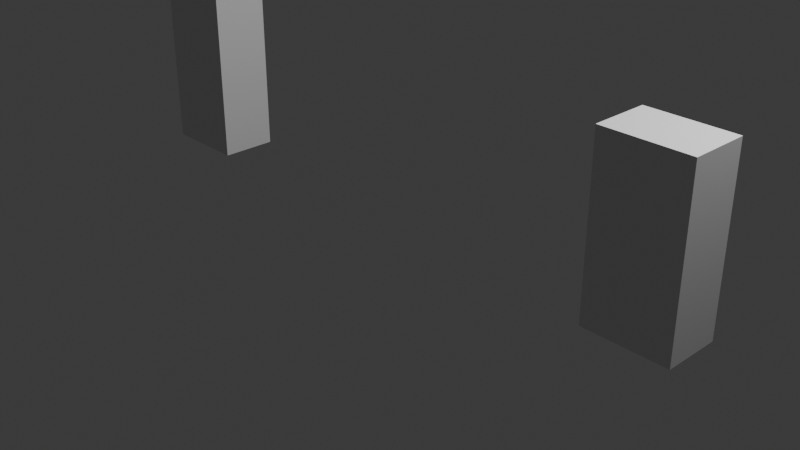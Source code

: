# Source: terrain.blend  (saved by Blender 4.4.32; exported with 4.5.12 LTS)
import bpy
from mathutils import Matrix  # noqa: F401  (used for matrix-valued properties, if any)

bpy.ops.wm.read_factory_settings(use_empty=True)
scene = bpy.context.scene
scene.name = 'Scene'

# ---- collections
col_collection = bpy.data.collections.new('Collection'); scene.collection.children.link(col_collection)

# ---- materials (node trees are filled in below, after node groups)
mat_material_001 = bpy.data.materials.new('Material.001')

# ---- material node trees
mat_material_001.use_nodes = True; mat_material_001.node_tree.nodes.clear()
_N = mat_material_001.node_tree.nodes; _L = mat_material_001.node_tree.links
n0 = _N.new('ShaderNodeBsdfPrincipled'); n0.name = 'Principled BSDF'; n0.location = (10, 300)
n1 = _N.new('ShaderNodeOutputMaterial'); n1.name = 'Material Output'; n1.location = (300, 300)
_L.new(n0.outputs[0], n1.inputs[0])
n1.is_active_output = True

# ---- world
world_world = bpy.data.worlds.new('World'); scene.world = world_world
world_world.use_nodes = True; world_world.node_tree.nodes.clear()
_N = world_world.node_tree.nodes; _L = world_world.node_tree.links
n0 = _N.new('ShaderNodeOutputWorld'); n0.name = 'World Output'; n0.location = (300, 300)
n1 = _N.new('ShaderNodeBackground'); n1.name = 'Background'; n1.location = (10, 300)
n1.inputs[0].default_value = (0.05088, 0.05088, 0.05088, 1.0)
_L.new(n1.outputs[0], n0.inputs[0])
n0.is_active_output = True
world_world.color = (0.05088, 0.05088, 0.05088)
world_world.sun_shadow_jitter_overblur = 0.0

# ---- cameras
cam_camera = bpy.data.cameras.new('Camera')
cam_camera.clip_end = 100.0
cam_camera.ortho_scale = 7.314

# ---- lights
light_light = bpy.data.lights.new('Light', 'POINT')
light_light.energy = 1000.0
light_light.shadow_soft_size = 0.1

# ---- meshes
me_cube_001 = bpy.data.meshes.new('Cube.001')
me_cube_001.from_pydata([(-0.4572, -0.3048, 0.0), (-0.4572, -0.3048, 1.829), (-0.4572, 0.3048, 0.0), (-0.4572, 0.3048, 1.829), (0.4572, -0.3048, 0.0), (0.4572, -0.3048, 1.829), (0.4572, 0.3048, 0.0), (0.4572, 0.3048, 1.829)], [], [(0, 1, 3, 2), (2, 3, 7, 6), (6, 7, 5, 4), (4, 5, 1, 0), (2, 6, 4, 0), (7, 3, 1, 5)])
_uv = me_cube_001.uv_layers.new(name='UVMap')
_uv.uv.foreach_set('vector', [0.375, 0.0, 0.625, 0.0, 0.625, 0.25, 0.375, 0.25, 0.375, 0.25, 0.625, 0.25, 0.625, 0.5, 0.375, 0.5, 0.375, 0.5, 0.625, 0.5, 0.625, 0.75, 0.375, 0.75, 0.375, 0.75, 0.625, 0.75, 0.625, 1.0, 0.375, 1.0, 0.125, 0.5, 0.375, 0.5, 0.375, 0.75, 0.125, 0.75, 0.625, 0.5, 0.875, 0.5, 0.875, 0.75, 0.625, 0.75])
me_cube_001.materials.append(mat_material_001)
me_cube_001.update()
me_cube_002 = bpy.data.meshes.new('Cube.002')
me_cube_002.from_pydata([(-0.4572, -0.3048, 0.0), (-0.4572, -0.3048, 1.829), (-0.4572, 0.3048, 0.0), (-0.4572, 0.3048, 1.829), (0.4572, -0.3048, 0.0), (0.4572, -0.3048, 1.829), (0.4572, 0.3048, 0.0), (0.4572, 0.3048, 1.829)], [], [(0, 1, 3, 2), (2, 3, 7, 6), (6, 7, 5, 4), (4, 5, 1, 0), (2, 6, 4, 0), (7, 3, 1, 5)])
_uv = me_cube_002.uv_layers.new(name='UVMap')
_uv.uv.foreach_set('vector', [0.375, 0.0, 0.625, 0.0, 0.625, 0.25, 0.375, 0.25, 0.375, 0.25, 0.625, 0.25, 0.625, 0.5, 0.375, 0.5, 0.375, 0.5, 0.625, 0.5, 0.625, 0.75, 0.375, 0.75, 0.375, 0.75, 0.625, 0.75, 0.625, 1.0, 0.375, 1.0, 0.125, 0.5, 0.375, 0.5, 0.375, 0.75, 0.125, 0.75, 0.625, 0.5, 0.875, 0.5, 0.875, 0.75, 0.625, 0.75])
me_cube_002.materials.append(mat_material_001)
me_cube_002.update()

# ---- objects
ob_light = bpy.data.objects.new('Light', light_light)
ob_camera = bpy.data.objects.new('Camera', cam_camera)
ob_cube = bpy.data.objects.new('Cube', me_cube_001)
ob_cube_001 = bpy.data.objects.new('Cube.001', me_cube_002)

# ---- transforms, parenting, visibility, modifiers, constraints
ob_light.location = (4.076, 1.005, 5.904)
ob_light.rotation_euler = (0.6503, 0.05522, 1.866)
ob_light.lock_rotations_4d = False
ob_light.empty_display_type = 'ARROWS'
ob_light.color = (0.0, 0.0, 0.0, 0.0)
ob_light.lineart.crease_threshold = 0.0
ob_camera.location = (7.359, -6.926, 4.958)
ob_camera.rotation_euler = (1.109, 0.0, 0.8149)
ob_camera.lock_rotations_4d = False
ob_camera.empty_display_type = 'ARROWS'
ob_camera.color = (0.0, 0.0, 0.0, 0.0)
ob_camera.display_type = 'WIRE'
ob_camera.lineart.crease_threshold = 0.0
ob_cube.location = (-3.0, 0.0, 0.0)
ob_cube_001.location = (3.0, 0.0, 0.0)

# ---- collection membership
col_collection.objects.link(ob_light)
col_collection.objects.link(ob_camera)
col_collection.objects.link(ob_cube)
col_collection.objects.link(ob_cube_001)

# ---- scene / render settings (as saved in the file)
scene.camera = ob_camera
scene.frame_start = 1; scene.frame_end = 250; scene.frame_set(1)
scene.render.engine = 'BLENDER_EEVEE_NEXT'
bpy.context.view_layer.update()
